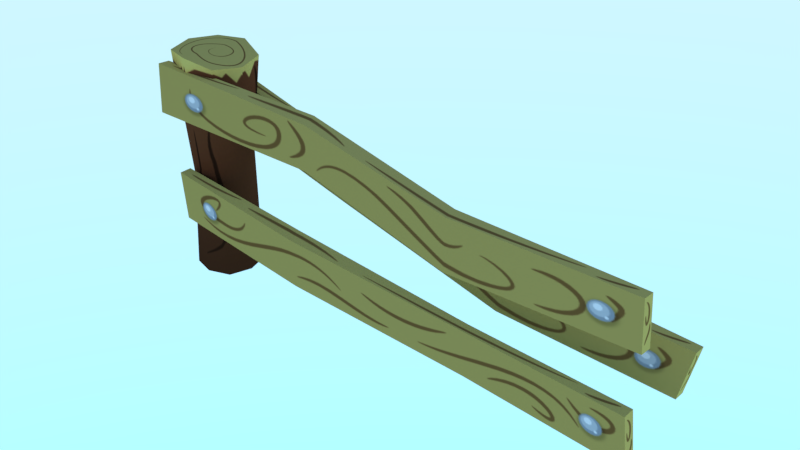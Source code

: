# Source: mdl_fence_loop.blend  (saved by Blender 4.5.88; exported with 4.5.12 LTS)
import bpy
from mathutils import Matrix  # noqa: F401  (used for matrix-valued properties, if any)

bpy.ops.wm.read_factory_settings(use_empty=True)
scene = bpy.context.scene
scene.name = 'Scene'

# ---- images (referenced by path relative to the original .blend; pixels are not part of the script)
import os
ASSET_DIR = os.environ.get("B2B_ASSET_DIR", "")  # directory of the original .blend (textures are referenced by path, not embedded)
HERE = os.path.dirname(os.path.abspath(__file__))  # packed textures are extracted next to this script under _unpacked/

def load_image(name, relpath, width, height, colorspace="sRGB"):
    """Load a texture the original file referenced (path relative to the .blend, or extracted next to this script)."""
    p = next((c for c in (os.path.join(HERE, relpath), os.path.join(ASSET_DIR, relpath)) if relpath and os.path.exists(c)), "")
    if p:
        img = bpy.data.images.load(p, check_existing=True)
        img.name = name
    else:  # same state as the original file: an image datablock whose file is absent (Cycles renders it pink)
        img = bpy.data.images.new(name, width, height)
        img.source = "FILE"
        img.filepath = "//" + (relpath or name)
    img.colorspace_settings.name = colorspace
    return img
img_fence_tex_png = load_image('fence_tex.png', '_unpacked/fence_tex.71201190.png', 512, 512, 'sRGB')

# ---- materials (node trees are filled in below, after node groups)
mat_mat_fence = bpy.data.materials.new('mat_fence')
mat_mat_fence.use_transparent_shadow = False

# ---- material node trees
mat_mat_fence.use_nodes = True; mat_mat_fence.node_tree.nodes.clear()
_N = mat_mat_fence.node_tree.nodes; _L = mat_mat_fence.node_tree.links
n0 = _N.new('ShaderNodeBsdfPrincipled'); n0.name = 'Principled BSDF'; n0.location = (10, 300)
n0.distribution = 'GGX'
n0.subsurface_method = 'RANDOM_WALK_SKIN'
n0.inputs[3].default_value = 1.45
n0.inputs[13].default_value = 0.0
n0.inputs[27].default_value = (0.0, 0.0, 0.0, 1.0)
n0.inputs[28].default_value = 1.0
n1 = _N.new('ShaderNodeOutputMaterial'); n1.name = 'Material Output'; n1.location = (300, 300)
n2 = _N.new('ShaderNodeTexImage'); n2.name = 'Image Texture'; n2.location = (-280, 280)
n2.image = img_fence_tex_png
_L.new(n0.outputs[0], n1.inputs[0])
_L.new(n2.outputs[0], n0.inputs[0])
n1.is_active_output = True

# ---- world
world_world = bpy.data.worlds.new('World'); scene.world = world_world
world_world.use_nodes = True; world_world.node_tree.nodes.clear()
_N = world_world.node_tree.nodes; _L = world_world.node_tree.links
n0 = _N.new('ShaderNodeBackground'); n0.name = 'Background'; n0.location = (-200, 100)
n0.inputs[1].default_value = 5.0
n1 = _N.new('ShaderNodeOutputWorld'); n1.name = 'World Output'; n1.location = (200, 100)
n2 = _N.new('ShaderNodeTexSky'); n2.name = 'Sky Texture'; n2.location = (-400, 75)
n2.sky_type = 'HOSEK_WILKIE'
_L.new(n0.outputs[0], n1.inputs[0])
_L.new(n2.outputs[0], n0.inputs[0])
n1.is_active_output = True

# ---- meshes
me_ver_fence_loop = bpy.data.meshes.new('ver_fence_loop')
me_ver_fence_loop.from_pydata([(-0.08756, -0.3673, 0.5387), (4.264, -0.3673, 0.05063), (-0.08779, -0.2586, 0.5411), (4.264, -0.2586, 0.05303), (-0.1272, -0.3767, 0.9614), (4.224, -0.3767, 0.4733), (-0.1274, -0.2679, 0.9638), (4.224, -0.2679, 0.4757), (-0.281, -0.3881, 1.476), (4.289, -0.3735, 0.9844), (-0.2814, -0.2794, 1.47), (4.289, -0.2649, 0.9787), (-0.2893, -0.366, 1.899), (4.281, -0.4029, 1.408), (-0.2897, -0.2574, 1.894), (4.28, -0.2943, 1.402), (1.277, -0.436, 0.3881), (2.85, -0.3037, 0.1494), (2.855, -0.1936, 0.1293), (1.274, -0.3279, 0.419), (1.239, -0.4451, 0.7965), (2.813, -0.3124, 0.5434), (2.819, -0.2022, 0.5356), (1.235, -0.3373, 0.8417), (1.295, -0.2972, 1.355), (2.746, -0.4192, 1.039), (2.746, -0.3106, 1.033), (1.294, -0.1886, 1.349), (1.287, -0.2777, 1.73), (2.738, -0.3972, 1.462), (2.737, -0.2872, 1.483), (1.286, -0.1666, 1.773), (0.2052, 0.2052, 0.0), (0.2052, -0.2052, 0.0), (-0.2052, -0.2052, 0.0), (-0.2052, 0.2052, 0.0), (0.2496, 0.2598, 1.928), (0.2496, -0.2598, 1.928), (-0.2496, -0.2598, 2.0), (-0.2496, 0.2598, 2.0), (0.0, 0.2692, 0.0), (0.0, -0.2692, 0.0), (1.192e-07, 0.3408, 2.0), (-2.384e-07, -0.3408, 2.0), (0.2692, -2.702e-08, 0.0), (-0.2692, 5.117e-08, 0.0), (0.3274, -2.225e-07, 1.905), (-0.3274, 5.117e-08, 2.015), (0.0, -1.052e-07, 2.0), (0.1891, 0.1989, 1.1), (0.1891, -0.1989, 1.1), (-0.1545, -0.1989, 0.8998), (-0.1545, 0.1989, 0.8998), (0.01732, 0.2608, 1.0), (0.01732, -0.2608, 1.0), (-0.208, 3.865e-08, 0.8686), (0.2427, -1.118e-07, 1.131), (-0.3778, 0.2172, 1.351), (4.294, 0.2317, 0.3069), (-0.3796, 0.3258, 1.346), (4.292, 0.3403, 0.3015), (-0.284, 0.2392, 1.764), (4.387, 0.2537, 0.7199), (-0.2858, 0.3479, 1.759), (4.386, 0.3624, 0.7145), (1.109, 0.308, 0.8237), (2.792, 0.186, 0.4553), (2.79, 0.2946, 0.4499), (1.107, 0.4167, 0.8183), (1.192, 0.3275, 1.19), (2.885, 0.208, 0.8683), (2.89, 0.3181, 0.8893), (1.201, 0.4387, 1.231)], [], [(17, 18, 3, 1), (21, 5, 7, 22), (1, 3, 7, 5), (2, 0, 4, 6), (19, 2, 6, 23), (17, 1, 5, 21), (25, 26, 11, 9), (29, 13, 15, 30), (9, 11, 15, 13), (10, 8, 12, 14), (27, 10, 14, 31), (25, 9, 13, 29), (0, 16, 20, 4), (16, 17, 21, 20), (3, 18, 22, 7), (18, 19, 23, 22), (4, 20, 23, 6), (20, 21, 22, 23), (0, 2, 19, 16), (16, 19, 18, 17), (8, 24, 28, 12), (24, 25, 29, 28), (11, 26, 30, 15), (26, 27, 31, 30), (12, 28, 31, 14), (28, 29, 30, 31), (8, 10, 27, 24), (24, 27, 26, 25), (40, 32, 33, 41), (48, 47, 38, 43), (56, 46, 37, 50), (54, 43, 38, 51), (55, 47, 39, 52), (53, 40, 35, 52), (49, 32, 40, 53), (50, 37, 43, 54), (46, 48, 43, 37), (35, 40, 41, 34), (45, 35, 34), (36, 42, 48, 46), (51, 38, 47, 55), (49, 36, 46, 56), (42, 39, 47, 48), (44, 33, 32), (32, 49, 56, 44), (34, 51, 55, 45), (33, 50, 54, 41), (36, 49, 53, 42), (42, 53, 52, 39), (45, 55, 52, 35), (41, 54, 51, 34), (44, 56, 50, 33), (66, 67, 60, 58), (70, 62, 64, 71), (58, 60, 64, 62), (59, 57, 61, 63), (68, 59, 63, 72), (66, 58, 62, 70), (57, 65, 69, 61), (65, 66, 70, 69), (60, 67, 71, 64), (67, 68, 72, 71), (61, 69, 72, 63), (69, 70, 71, 72), (57, 59, 68, 65), (65, 68, 67, 66)])
me_ver_fence_loop.polygons.foreach_set('use_smooth', [True] * 66)
_k = set([(0, 2), (0, 4), (0, 16), (1, 3), (1, 5), (1, 17), (2, 6), (2, 19), (3, 7), (3, 18), (4, 6), (4, 20), (5, 7), (5, 21), (6, 23), (7, 22), (8, 10), (8, 12), (8, 24), (9, 11), (9, 13), (9, 25), (10, 14), (10, 27), (11, 15), (11, 26), (12, 14), (12, 28), (13, 15), (13, 29), (14, 31), (15, 30), (16, 17), (18, 19), (20, 21), (22, 23), (24, 25), (26, 27), (28, 29), (30, 31), (32, 40), (32, 44), (33, 41), (33, 44), (34, 41), (34, 45), (35, 40), (35, 45), (36, 42), (36, 46), (37, 43), (37, 46), (38, 43), (38, 47), (39, 42), (39, 47), (57, 59), (57, 61), (57, 65), (58, 60), (58, 62), (58, 66), (59, 63), (59, 68), (60, 64), (60, 67), (61, 63), (61, 69), (62, 64), (62, 70), (63, 72), (64, 71), (65, 66), (67, 68), (69, 70), (71, 72)])
me_ver_fence_loop.attributes.new('sharp_edge', 'BOOLEAN', 'EDGE').data.foreach_set('value', [ (min(e.vertices), max(e.vertices)) in _k for e in me_ver_fence_loop.edges])
_uv = me_ver_fence_loop.uv_layers.new(name='UVMap')
_uv.uv.foreach_set('vector', [0.676, 0.9908, 0.676, 0.9475, 0.9924, 0.9475, 0.9924, 0.9908, 0.676, 0.9475, 0.9924, 0.9475, 0.9924, 0.9908, 0.676, 0.9908, 0.01268, 0.06642, 0.06064, 0.06642, 0.06064, 0.2534, 0.01268, 0.2534, 0.01268, 0.06642, 0.06064, 0.06642, 0.06064, 0.2534, 0.01268, 0.2534, 0.3334, 0.6642, 0.01098, 0.6642, 0.01098, 0.5447, 0.3334, 0.5447, 0.6769, 0.6802, 0.9898, 0.6802, 0.9898, 0.7997, 0.6769, 0.7997, 0.676, 0.9908, 0.676, 0.9475, 0.9924, 0.9475, 0.9924, 0.9908, 0.676, 0.9475, 0.9924, 0.9475, 0.9924, 0.9908, 0.676, 0.9908, 0.01268, 0.06642, 0.06064, 0.06642, 0.06064, 0.2534, 0.01268, 0.2534, 0.01268, 0.06642, 0.06064, 0.06642, 0.06064, 0.2534, 0.01268, 0.2534, 0.3334, 0.7997, 0.01098, 0.7997, 0.01098, 0.6802, 0.3334, 0.6802, 0.6769, 0.8148, 0.9898, 0.8148, 0.9898, 0.9344, 0.6769, 0.9344, 0.01098, 0.6802, 0.3334, 0.6802, 0.3334, 0.7997, 0.01098, 0.7997, 0.3334, 0.6802, 0.6769, 0.6802, 0.6769, 0.7997, 0.3334, 0.7997, 0.9898, 0.6642, 0.6769, 0.6642, 0.6769, 0.5447, 0.9898, 0.5447, 0.6769, 0.6642, 0.3334, 0.6642, 0.3334, 0.5447, 0.6769, 0.5447, 0.009034, 0.9475, 0.3362, 0.9475, 0.3362, 0.9908, 0.009034, 0.9908, 0.3362, 0.9475, 0.676, 0.9475, 0.676, 0.9908, 0.3362, 0.9908, 0.009034, 0.9908, 0.009034, 0.9475, 0.3362, 0.9475, 0.3362, 0.9908, 0.3362, 0.9908, 0.3362, 0.9475, 0.676, 0.9475, 0.676, 0.9908, 0.01098, 0.8148, 0.3334, 0.8148, 0.3334, 0.9344, 0.01098, 0.9344, 0.3334, 0.8148, 0.6769, 0.8148, 0.6769, 0.9344, 0.3334, 0.9344, 0.9898, 0.7997, 0.6769, 0.7997, 0.6769, 0.6802, 0.9898, 0.6802, 0.6769, 0.7997, 0.3334, 0.7997, 0.3334, 0.6802, 0.6769, 0.6802, 0.009034, 0.9475, 0.3362, 0.9475, 0.3362, 0.9908, 0.009034, 0.9908, 0.3362, 0.9475, 0.676, 0.9475, 0.676, 0.9908, 0.3362, 0.9908, 0.009034, 0.9908, 0.009034, 0.9475, 0.3362, 0.9475, 0.3362, 0.9908, 0.3362, 0.9908, 0.3362, 0.9475, 0.676, 0.9475, 0.676, 0.9908, 0.8202, 0.01553, 0.982, 0.1274, 0.8717, 0.4827, 0.6749, 0.4819, 0.7461, 0.2534, 0.6749, 0.4819, 0.5106, 0.3706, 0.5085, 0.1776, 0.4655, 0.2638, 0.5132, 0.4913, 0.4524, 0.4913, 0.4167, 0.2638, 0.3721, 0.2638, 0.3939, 0.4913, 0.334, 0.4913, 0.3266, 0.2638, 0.2745, 0.2638, 0.2729, 0.4913, 0.2118, 0.4913, 0.2223, 0.2638, 0.1765, 0.2638, 0.1778, 0.02719, 0.2267, 0.02704, 0.2223, 0.2638, 0.1317, 0.2638, 0.1286, 0.02672, 0.1778, 0.02719, 0.1765, 0.2638, 0.4167, 0.2638, 0.4524, 0.4913, 0.3939, 0.4913, 0.3721, 0.2638, 0.8202, 0.01553, 0.7461, 0.2534, 0.5085, 0.1776, 0.6214, 0.01553, 0.6214, 0.01553, 0.8202, 0.01553, 0.6749, 0.4819, 0.5106, 0.3706, 0.5085, 0.1776, 0.6214, 0.01553, 0.5106, 0.3706, 0.982, 0.1274, 0.982, 0.3243, 0.7461, 0.2534, 0.8202, 0.01553, 0.3266, 0.2638, 0.334, 0.4913, 0.2729, 0.4913, 0.2745, 0.2638, 0.1317, 0.2638, 0.09385, 0.4913, 0.03316, 0.4913, 0.08279, 0.2638, 0.982, 0.3243, 0.8717, 0.4827, 0.6749, 0.4819, 0.7461, 0.2534, 0.982, 0.3243, 0.8717, 0.4827, 0.982, 0.1274, 0.1286, 0.02672, 0.1317, 0.2638, 0.08279, 0.2638, 0.07906, 0.02709, 0.3246, 0.02759, 0.3266, 0.2638, 0.2745, 0.2638, 0.2757, 0.02714, 0.4227, 0.02837, 0.4167, 0.2638, 0.3721, 0.2638, 0.3735, 0.02829, 0.09385, 0.4913, 0.1317, 0.2638, 0.1765, 0.2638, 0.152, 0.4913, 0.152, 0.4913, 0.1765, 0.2638, 0.2223, 0.2638, 0.2118, 0.4913, 0.2757, 0.02714, 0.2745, 0.2638, 0.2223, 0.2638, 0.2267, 0.02704, 0.3735, 0.02829, 0.3721, 0.2638, 0.3266, 0.2638, 0.3246, 0.02759, 0.4723, 0.02931, 0.4655, 0.2638, 0.4167, 0.2638, 0.4227, 0.02837, 0.676, 0.9908, 0.676, 0.9475, 0.9924, 0.9475, 0.9924, 0.9908, 0.676, 0.9475, 0.9924, 0.9475, 0.9924, 0.9908, 0.676, 0.9908, 0.01268, 0.06642, 0.06064, 0.06642, 0.06064, 0.2534, 0.01268, 0.2534, 0.01268, 0.06642, 0.06064, 0.06642, 0.06064, 0.2534, 0.01268, 0.2534, 0.3334, 0.5447, 0.01098, 0.5447, 0.01098, 0.6642, 0.3334, 0.6642, 0.6769, 0.8148, 0.9898, 0.8148, 0.9898, 0.9344, 0.6769, 0.9344, 0.01098, 0.8148, 0.3334, 0.8148, 0.3334, 0.9344, 0.01098, 0.9344, 0.3334, 0.8148, 0.6769, 0.8148, 0.6769, 0.9344, 0.3334, 0.9344, 0.9898, 0.5447, 0.6769, 0.5447, 0.6769, 0.6642, 0.9898, 0.6642, 0.6769, 0.5447, 0.3334, 0.5447, 0.3334, 0.6642, 0.6769, 0.6642, 0.009034, 0.9475, 0.3362, 0.9475, 0.3362, 0.9908, 0.009034, 0.9908, 0.3362, 0.9475, 0.676, 0.9475, 0.676, 0.9908, 0.3362, 0.9908, 0.009034, 0.9908, 0.009034, 0.9475, 0.3362, 0.9475, 0.3362, 0.9908, 0.3362, 0.9908, 0.3362, 0.9475, 0.676, 0.9475, 0.676, 0.9908])
_ca = me_ver_fence_loop.color_attributes.new('Col', 'BYTE_COLOR', 'CORNER')
_ca.data.foreach_set('color', [1.0, 1.0, 1.0, 1.0, 1.0, 1.0, 1.0, 1.0, 1.0, 1.0, 1.0, 1.0, 1.0, 1.0, 1.0, 1.0, 1.0, 1.0, 1.0, 1.0, 1.0, 1.0, 1.0, 1.0, 1.0, 1.0, 1.0, 1.0, 1.0, 1.0, 1.0, 1.0, 1.0, 1.0, 1.0, 1.0, 1.0, 1.0, 1.0, 1.0, 1.0, 1.0, 1.0, 1.0, 1.0, 1.0, 1.0, 1.0, 1.0, 1.0, 1.0, 1.0, 1.0, 1.0, 1.0, 1.0, 1.0, 1.0, 1.0, 1.0, 1.0, 1.0, 1.0, 1.0, 1.0, 1.0, 1.0, 1.0, 1.0, 1.0, 1.0, 1.0, 1.0, 1.0, 1.0, 1.0, 1.0, 1.0, 1.0, 1.0, 1.0, 1.0, 1.0, 1.0, 1.0, 1.0, 1.0, 1.0, 1.0, 1.0, 1.0, 1.0, 1.0, 1.0, 1.0, 1.0, 1.0, 1.0, 1.0, 1.0, 1.0, 1.0, 1.0, 1.0, 1.0, 1.0, 1.0, 1.0, 1.0, 1.0, 1.0, 1.0, 1.0, 1.0, 1.0, 1.0, 1.0, 1.0, 1.0, 1.0, 1.0, 1.0, 1.0, 1.0, 1.0, 1.0, 1.0, 1.0, 1.0, 1.0, 1.0, 1.0, 1.0, 1.0, 1.0, 1.0, 1.0, 1.0, 1.0, 1.0, 1.0, 1.0, 1.0, 1.0, 1.0, 1.0, 1.0, 1.0, 1.0, 1.0, 1.0, 1.0, 1.0, 1.0, 1.0, 1.0, 1.0, 1.0, 1.0, 1.0, 1.0, 1.0, 1.0, 1.0, 1.0, 1.0, 1.0, 1.0, 1.0, 1.0, 1.0, 1.0, 1.0, 1.0, 1.0, 1.0, 1.0, 1.0, 1.0, 1.0, 1.0, 1.0, 1.0, 1.0, 1.0, 1.0, 1.0, 1.0, 1.0, 1.0, 1.0, 1.0, 1.0, 1.0, 1.0, 1.0, 1.0, 1.0, 1.0, 1.0, 1.0, 1.0, 1.0, 1.0, 1.0, 1.0, 1.0, 1.0, 1.0, 1.0, 1.0, 1.0, 1.0, 1.0, 1.0, 1.0, 1.0, 1.0, 1.0, 1.0, 1.0, 1.0, 1.0, 1.0, 1.0, 1.0, 1.0, 1.0, 1.0, 1.0, 1.0, 1.0, 1.0, 1.0, 1.0, 1.0, 1.0, 1.0, 1.0, 1.0, 1.0, 1.0, 1.0, 1.0, 1.0, 1.0, 1.0, 1.0, 1.0, 1.0, 1.0, 1.0, 1.0, 1.0, 1.0, 1.0, 1.0, 1.0, 1.0, 1.0, 1.0, 1.0, 1.0, 1.0, 1.0, 1.0, 1.0, 1.0, 1.0, 1.0, 1.0, 1.0, 1.0, 1.0, 1.0, 1.0, 1.0, 1.0, 1.0, 1.0, 1.0, 1.0, 1.0, 1.0, 1.0, 1.0, 1.0, 1.0, 1.0, 1.0, 1.0, 1.0, 1.0, 1.0, 1.0, 1.0, 1.0, 1.0, 1.0, 1.0, 1.0, 1.0, 1.0, 1.0, 1.0, 1.0, 1.0, 1.0, 1.0, 1.0, 1.0, 1.0, 1.0, 1.0, 1.0, 1.0, 1.0, 1.0, 1.0, 1.0, 1.0, 1.0, 1.0, 1.0, 1.0, 1.0, 1.0, 1.0, 1.0, 1.0, 1.0, 1.0, 1.0, 1.0, 1.0, 1.0, 1.0, 1.0, 1.0, 1.0, 1.0, 1.0, 1.0, 1.0, 1.0, 1.0, 1.0, 1.0, 1.0, 1.0, 1.0, 1.0, 1.0, 1.0, 1.0, 1.0, 1.0, 1.0, 1.0, 1.0, 1.0, 1.0, 1.0, 1.0, 1.0, 1.0, 1.0, 1.0, 1.0, 1.0, 1.0, 1.0, 1.0, 1.0, 1.0, 1.0, 1.0, 1.0, 1.0, 1.0, 1.0, 1.0, 1.0, 1.0, 1.0, 1.0, 1.0, 1.0, 1.0, 1.0, 1.0, 1.0, 1.0, 1.0, 1.0, 1.0, 1.0, 1.0, 1.0, 1.0, 1.0, 1.0, 1.0, 1.0, 1.0, 1.0, 1.0, 1.0, 1.0, 1.0, 1.0, 1.0, 1.0, 1.0, 1.0, 1.0, 1.0, 1.0, 1.0, 1.0, 1.0, 1.0, 1.0, 1.0, 1.0, 1.0, 1.0, 1.0, 1.0, 1.0, 1.0, 1.0, 1.0, 1.0, 1.0, 1.0, 1.0, 1.0, 1.0, 1.0, 1.0, 1.0, 1.0, 1.0, 1.0, 1.0, 1.0, 1.0, 1.0, 1.0, 1.0, 1.0, 1.0, 1.0, 1.0, 1.0, 1.0, 1.0, 1.0, 1.0, 1.0, 1.0, 1.0, 1.0, 1.0, 1.0, 1.0, 1.0, 1.0, 1.0, 1.0, 1.0, 1.0, 1.0, 1.0, 1.0, 1.0, 1.0, 1.0, 1.0, 1.0, 1.0, 1.0, 1.0, 1.0, 1.0, 1.0, 1.0, 1.0, 1.0, 1.0, 1.0, 1.0, 1.0, 1.0, 1.0, 1.0, 1.0, 1.0, 1.0, 1.0, 1.0, 1.0, 1.0, 1.0, 1.0, 1.0, 1.0, 1.0, 1.0, 1.0, 1.0, 1.0, 1.0, 1.0, 1.0, 1.0, 1.0, 1.0, 1.0, 1.0, 1.0, 1.0, 1.0, 1.0, 1.0, 1.0, 1.0, 1.0, 1.0, 1.0, 1.0, 1.0, 1.0, 1.0, 1.0, 1.0, 1.0, 1.0, 1.0, 1.0, 1.0, 1.0, 1.0, 1.0, 1.0, 1.0, 1.0, 1.0, 1.0, 1.0, 1.0, 1.0, 1.0, 1.0, 1.0, 1.0, 1.0, 1.0, 1.0, 1.0, 1.0, 1.0, 1.0, 1.0, 1.0, 1.0, 1.0, 1.0, 1.0, 1.0, 1.0, 1.0, 1.0, 1.0, 1.0, 1.0, 1.0, 1.0, 1.0, 1.0, 1.0, 1.0, 1.0, 1.0, 1.0, 1.0, 1.0, 1.0, 1.0, 1.0, 1.0, 1.0, 1.0, 1.0, 1.0, 1.0, 1.0, 1.0, 1.0, 1.0, 1.0, 1.0, 1.0, 1.0, 1.0, 1.0, 1.0, 1.0, 1.0, 1.0, 1.0, 1.0, 1.0, 1.0, 1.0, 1.0, 1.0, 1.0, 1.0, 1.0, 1.0, 1.0, 1.0, 1.0, 1.0, 1.0, 1.0, 1.0, 1.0, 1.0, 1.0, 1.0, 1.0, 1.0, 1.0, 1.0, 1.0, 1.0, 1.0, 1.0, 1.0, 1.0, 1.0, 1.0, 1.0, 1.0, 1.0, 1.0, 1.0, 1.0, 1.0, 1.0, 1.0, 1.0, 1.0, 1.0, 1.0, 1.0, 1.0, 1.0, 1.0, 1.0, 1.0, 1.0, 1.0, 1.0, 1.0, 1.0, 1.0, 1.0, 1.0, 1.0, 1.0, 1.0, 1.0, 1.0, 1.0, 1.0, 1.0, 1.0, 1.0, 1.0, 1.0, 1.0, 1.0, 1.0, 1.0, 1.0, 1.0, 1.0, 1.0, 1.0, 1.0, 1.0, 1.0, 1.0, 1.0, 1.0, 1.0, 1.0, 1.0, 1.0, 1.0, 1.0, 1.0, 1.0, 1.0, 1.0, 1.0, 1.0, 1.0, 1.0, 1.0, 1.0, 1.0, 1.0, 1.0, 1.0, 1.0, 1.0, 1.0, 1.0, 1.0, 1.0, 1.0, 1.0, 1.0, 1.0, 1.0, 1.0, 1.0, 1.0, 1.0, 1.0, 1.0, 1.0, 1.0, 1.0, 1.0, 1.0, 1.0, 1.0, 1.0, 1.0, 1.0, 1.0, 1.0, 1.0, 1.0, 1.0, 1.0, 1.0, 1.0, 1.0, 1.0, 1.0, 1.0, 1.0, 1.0, 1.0, 1.0, 1.0, 1.0, 1.0, 1.0, 1.0, 1.0, 1.0, 1.0, 1.0, 1.0, 1.0, 1.0, 1.0, 1.0, 1.0, 1.0, 1.0, 1.0, 1.0, 1.0, 1.0, 1.0, 1.0, 1.0, 1.0, 1.0, 1.0, 1.0, 1.0, 1.0, 1.0, 1.0, 1.0, 1.0, 1.0, 1.0, 1.0, 1.0, 1.0, 1.0, 1.0, 1.0, 1.0, 1.0, 1.0, 1.0, 1.0, 1.0, 1.0, 1.0, 1.0, 1.0, 1.0, 1.0, 1.0, 1.0, 1.0, 1.0, 1.0, 1.0, 1.0, 1.0, 1.0, 1.0, 1.0, 1.0, 1.0, 1.0, 1.0, 1.0, 1.0, 1.0, 1.0, 1.0, 1.0, 1.0, 1.0, 1.0, 1.0, 1.0, 1.0, 1.0, 1.0, 1.0, 1.0, 1.0, 1.0, 1.0, 1.0, 1.0, 1.0, 1.0, 1.0, 1.0, 1.0, 1.0, 1.0, 1.0, 1.0, 1.0, 1.0, 1.0, 1.0, 1.0, 1.0, 1.0, 1.0, 1.0, 1.0, 1.0, 1.0, 1.0, 1.0, 1.0, 1.0, 1.0, 1.0, 1.0, 1.0, 1.0, 1.0, 1.0, 1.0, 1.0, 1.0, 1.0, 1.0, 1.0, 1.0, 1.0, 1.0, 1.0, 1.0, 1.0, 1.0, 1.0, 1.0, 1.0, 1.0, 1.0, 1.0, 1.0, 1.0, 1.0, 1.0, 1.0, 1.0, 1.0, 1.0, 1.0, 1.0, 1.0, 1.0, 1.0, 1.0, 1.0, 1.0, 1.0, 1.0, 1.0, 1.0, 1.0, 1.0, 1.0, 1.0, 1.0, 1.0, 1.0, 1.0, 1.0, 1.0, 1.0, 1.0, 1.0, 1.0, 1.0, 1.0, 1.0, 1.0, 1.0, 1.0, 1.0, 1.0, 1.0, 1.0, 1.0, 1.0, 1.0, 1.0, 1.0, 1.0, 1.0, 1.0, 1.0, 1.0, 1.0, 1.0, 1.0, 1.0, 1.0, 1.0, 1.0, 1.0, 1.0, 1.0, 1.0, 1.0, 1.0, 1.0, 1.0, 1.0, 1.0, 1.0, 1.0, 1.0, 1.0, 1.0, 1.0, 1.0, 1.0, 1.0, 1.0, 1.0, 1.0, 1.0, 1.0, 1.0, 1.0, 1.0, 1.0, 1.0, 1.0, 1.0, 1.0, 1.0, 1.0, 1.0, 1.0, 1.0, 1.0, 1.0, 1.0, 1.0, 1.0, 1.0, 1.0, 1.0, 1.0, 1.0, 1.0, 1.0, 1.0, 1.0, 1.0, 1.0, 1.0, 1.0, 1.0, 1.0, 1.0, 1.0, 1.0, 1.0, 1.0, 1.0, 1.0, 1.0, 1.0, 1.0, 1.0, 1.0, 1.0, 1.0, 1.0, 1.0, 1.0, 1.0, 1.0, 1.0, 1.0, 1.0, 1.0, 1.0, 1.0, 1.0, 1.0])
me_ver_fence_loop.materials.append(mat_mat_fence)
me_ver_fence_loop.use_remesh_preserve_volume = False
me_ver_fence_loop.use_remesh_preserve_attributes = False
me_ver_fence_loop.use_mirror_vertex_groups = False
me_ver_fence_loop.update()
me_ver_fence_loop.normals_split_custom_set([tuple(v) for v in zip(*[iter([-0.1205, -0.01011, -0.9927, -0.1146, -0.01751, -0.9933, -0.06528, -0.0785, -0.9948, -0.06528, -0.0785, -0.9948, 0.1207, -0.07751, 0.9897, 0.04716, 0.02339, 0.9986, 0.04716, 0.02339, 0.9986, 0.1134, -0.06742, 0.9913, 0.9956, -1.028e-06, 0.09331, 0.9956, -1.028e-06, 0.09331, 0.9956, -1.028e-06, 0.09331, 0.9956, -1.028e-06, 0.09331, -0.9956, 9.211e-07, -0.09331, -0.9956, 9.211e-07, -0.09331, -0.9956, 9.211e-07, -0.09331, -0.9956, 9.211e-07, -0.09331, -0.0241, 0.9995, 0.0197, 0.05325, 0.9982, 0.0271, 0.05325, 0.9982, 0.0271, -0.004085, 0.9998, 0.02163, 0.008927, -0.9997, -0.02131, -0.04677, -0.9986, -0.02651, -0.04677, -0.9986, -0.02651, 0.02532, -0.9995, -0.01977, -0.1243, -0.05207, -0.9909, -0.127, -0.05206, -0.9905, -0.03362, -0.0521, -0.9981, -0.03362, -0.0521, -0.9981, 0.09952, -0.1686, 0.9806, 0.04352, -0.07115, 0.9965, 0.04352, -0.07115, 0.9965, 0.1049, -0.178, 0.9784, 0.9998, 0.004807, 0.01987, 0.9998, 0.004807, 0.01987, 0.9998, 0.004807, 0.01987, 0.9998, 0.004807, 0.01987, -0.9998, -0.004772, -0.01929, -0.9998, -0.004772, -0.01929, -0.9998, -0.004772, -0.01929, -0.9998, -0.004772, -0.01929, 0.01239, 0.9986, -0.05171, -0.06153, 0.9967, -0.05306, -0.06153, 0.9967, -0.05306, -0.00135, 0.9986, -0.05198, -0.02589, -0.9995, 0.01812, 0.01266, -0.9999, -0.008433, 0.01266, -0.9999, -0.008433, -0.03347, -0.9992, 0.02334, -0.05325, -0.9982, -0.0271, 0.02374, -0.9995, -0.01992, 0.004087, -0.9998, -0.02177, -0.05325, -0.9982, -0.0271, 0.02374, -0.9995, -0.01992, 0.008927, -0.9997, -0.02131, 0.02532, -0.9995, -0.01977, 0.004087, -0.9998, -0.02177, 0.04768, 0.9985, 0.026, -0.008367, 0.9997, 0.02089, -0.02543, 0.9995, 0.01932, 0.04768, 0.9985, 0.026, -0.008367, 0.9997, 0.02089, -0.0241, 0.9995, 0.0197, -0.004085, 0.9998, 0.02163, -0.02543, 0.9995, 0.01932, 0.09161, -0.212, 0.973, 0.1411, -0.189, 0.9718, 0.1367, -0.1912, 0.972, 0.09161, -0.212, 0.973, 0.1411, -0.189, 0.9718, 0.1207, -0.07751, 0.9897, 0.1134, -0.06742, 0.9913, 0.1367, -0.1912, 0.972, -0.09083, 0.15, -0.9845, -0.09083, 0.15, -0.9845, -0.1292, 0.1023, -0.9863, -0.1315, 0.0994, -0.9863, -0.1315, 0.0994, -0.9863, -0.1292, 0.1023, -0.9863, -0.1146, -0.01751, -0.9933, -0.1205, -0.01011, -0.9927, 0.06153, -0.9967, 0.05306, -0.01239, -0.9986, 0.05171, 0.001606, -0.9986, 0.05199, 0.06153, -0.9967, 0.05306, -0.01239, -0.9986, 0.05171, -0.02589, -0.9995, 0.01812, -0.03347, -0.9992, 0.02334, 0.001606, -0.9986, 0.05199, -0.01222, 0.9999, 0.006567, 0.02613, 0.9995, -0.01914, 0.03408, 0.9991, -0.02448, -0.01222, 0.9999, 0.006567, 0.02613, 0.9995, -0.01914, 0.01239, 0.9986, -0.05171, -0.00135, 0.9986, -0.05198, 0.03408, 0.9991, -0.02448, 0.09984, -0.1647, 0.9813, 0.1313, -0.2218, 0.9662, 0.1285, -0.2167, 0.9677, 0.09984, -0.1647, 0.9813, 0.1313, -0.2218, 0.9662, 0.09952, -0.1686, 0.9806, 0.1049, -0.178, 0.9784, 0.1285, -0.2167, 0.9677, -0.07357, -0.05214, -0.9959, -0.07357, -0.05214, -0.9959, -0.1451, -0.052, -0.988, -0.1459, -0.052, -0.9879, -0.1459, -0.052, -0.9879, -0.1451, -0.052, -0.988, -0.127, -0.05206, -0.9905, -0.1243, -0.05207, -0.9909, 0.0, 0.0, -1.0, 0.0, 0.0, -1.0, 0.0, 0.0, -1.0, 0.0, 0.0, -1.0, 0.1513, -1.615e-08, 0.9885, 0.02217, 7.289e-10, 0.9998, 0.02217, -0.02224, 0.9995, 0.1519, -0.01116, 0.9883, 0.9989, -2.593e-07, -0.04683, 0.9949, -3.915e-07, -0.101, 0.6824, -0.7242, -0.09882, 0.7228, -0.6893, -0.04823, 0.008535, -0.9993, -0.037, -0.02356, -0.9962, -0.08436, -0.7233, -0.6831, -0.1015, -0.7154, -0.6983, -0.02407, -0.9999, 4.881e-08, -0.0117, -0.9947, 5.219e-08, -0.1028, -0.7232, 0.6831, -0.1015, -0.7154, 0.6983, -0.02407, 0.008536, 0.9993, -0.037, -0.006697, 0.9999, 0.01341, -0.7302, 0.6817, 0.04595, -0.7154, 0.6983, -0.02407, 0.7228, 0.6893, -0.04823, 0.721, 0.6928, 0.01448, -0.006697, 0.9999, 0.01341, 0.008536, 0.9993, -0.037, 0.7228, -0.6893, -0.04823, 0.6824, -0.7242, -0.09882, -0.02356, -0.9962, -0.08436, 0.008535, -0.9993, -0.037, 0.2778, -2.629e-08, 0.9606, 0.1513, -1.615e-08, 0.9885, 0.1519, -0.01116, 0.9883, 0.2778, -5.258e-08, 0.9606, 0.0, 0.0, -1.0, 0.0, 0.0, -1.0, 0.0, 0.0, -1.0, 0.0, 0.0, -1.0, 0.0, 0.0, -1.0, 0.0, 0.0, -1.0, 0.0, 0.0, -1.0, 0.2778, 0.0, 0.9606, 0.1519, 0.01116, 0.9883, 0.1513, -1.615e-08, 0.9885, 0.2778, -2.629e-08, 0.9606, -0.7154, -0.6983, -0.02407, -0.7233, -0.6831, -0.1015, -0.9947, 5.219e-08, -0.1028, -0.9999, 4.881e-08, -0.0117, 0.7228, 0.6893, -0.04823, 0.6824, 0.7242, -0.09882, 0.9949, -3.915e-07, -0.101, 0.9989, -2.593e-07, -0.04683, 0.1519, 0.01116, 0.9883, 0.02216, 0.02224, 0.9995, 0.02217, 7.289e-10, 0.9998, 0.1513, -1.615e-08, 0.9885, 0.0, 0.0, -1.0, 0.0, 0.0, -1.0, 0.0, 0.0, -1.0, 0.721, 0.6928, 0.01448, 0.7228, 0.6893, -0.04823, 0.9989, -2.593e-07, -0.04683, 0.9998, -1.489e-07, 0.01994, -0.7302, -0.6817, 0.04595, -0.7154, -0.6983, -0.02407, -0.9999, 4.881e-08, -0.0117, -0.9979, 5.999e-08, 0.06418, 0.721, -0.6928, 0.01448, 0.7228, -0.6893, -0.04823, 0.008535, -0.9993, -0.037, -0.006698, -0.9999, 0.01341, 0.6824, 0.7242, -0.09882, 0.7228, 0.6893, -0.04823, 0.008536, 0.9993, -0.037, -0.02356, 0.9962, -0.08436, -0.02356, 0.9962, -0.08436, 0.008536, 0.9993, -0.037, -0.7154, 0.6983, -0.02407, -0.7232, 0.6831, -0.1015, -0.9979, 5.999e-08, 0.06418, -0.9999, 4.881e-08, -0.0117, -0.7154, 0.6983, -0.02407, -0.7302, 0.6817, 0.04595, -0.006698, -0.9999, 0.01341, 0.008535, -0.9993, -0.037, -0.7154, -0.6983, -0.02407, -0.7302, -0.6817, 0.04595, 0.9998, -1.489e-07, 0.01994, 0.9989, -2.593e-07, -0.04683, 0.7228, -0.6893, -0.04823, 0.721, -0.6928, 0.01448, -0.1561, -0.05144, -0.9864, -0.1583, -0.05146, -0.986, -0.09667, -0.05082, -0.994, -0.09667, -0.05082, -0.994, 0.1381, -0.1754, 0.9748, 0.109, -0.07175, 0.9914, 0.109, -0.07175, 0.9914, 0.1385, -0.1769, 0.9744, 0.9751, 0.005297, -0.2216, 0.9751, 0.005297, -0.2216, 0.9751, 0.005297, -0.2216, 0.9751, 0.005297, -0.2216, -0.9751, -0.0053, 0.2216, -0.9751, -0.0053, 0.2216, -0.9751, -0.0053, 0.2216, -0.9751, -0.0053, 0.2216, -0.005631, 0.9986, -0.05199, -0.0738, 0.9966, -0.03641, -0.0738, 0.9966, -0.03641, -0.009954, 0.9986, -0.05101, -0.01345, -0.9983, 0.0563, 0.03486, -0.9984, 0.04534, 0.03486, -0.9984, 0.04534, -0.009195, -0.9984, 0.05534, 0.0738, -0.9966, 0.03641, 0.005631, -0.9986, 0.05198, 0.01029, -0.9986, 0.05093, 0.0738, -0.9966, 0.03641, 0.005631, -0.9986, 0.05198, -0.01345, -0.9983, 0.0563, -0.009195, -0.9984, 0.05534, 0.01029, -0.9986, 0.05093, -0.03486, 0.9984, -0.04534, 0.01345, 0.9983, -0.0563, 0.009625, 0.9984, -0.05544, -0.03486, 0.9984, -0.04534, 0.01345, 0.9983, -0.0563, -0.005631, 0.9986, -0.05199, -0.009954, 0.9986, -0.05101, 0.009625, 0.9984, -0.05544, 0.3527, -0.1641, 0.9212, 0.259, -0.2237, 0.9396, 0.2625, -0.2215, 0.9392, 0.3527, -0.1641, 0.9212, 0.259, -0.2237, 0.9396, 0.1381, -0.1754, 0.9748, 0.1385, -0.1769, 0.9744, 0.2625, -0.2215, 0.9392, -0.3312, -0.05217, -0.9421, -0.3312, -0.05217, -0.9421, -0.275, -0.05212, -0.96, -0.2744, -0.05212, -0.9602, -0.2744, -0.05212, -0.9602, -0.275, -0.05212, -0.96, -0.1583, -0.05146, -0.986, -0.1561, -0.05144, -0.9864])] * 3)])

# ---- objects
ob_mdl_fence_loop = bpy.data.objects.new('mdl_fence_loop', me_ver_fence_loop)

# ---- transforms, parenting, visibility, modifiers, constraints
ob_mdl_fence_loop.location = (0.0, 0.0, 0.0)
ob_mdl_fence_loop.lineart.crease_threshold = 0.0

# ---- collection membership
scene.collection.objects.link(ob_mdl_fence_loop)

# ---- scene / render settings (as saved in the file)
scene.frame_start = 1; scene.frame_end = 250; scene.frame_set(0)
scene.render.engine = 'BLENDER_EEVEE_NEXT'
scene.render.resolution_percentage = 50
scene.render.dither_intensity = 0.0
scene.cycles.use_denoising = False
scene.cycles.samples = 128
scene.cycles.sampling_pattern = 'TABULATED_SOBOL'
scene.cycles.light_sampling_threshold = 0.0
scene.cycles.use_adaptive_sampling = False
scene.cycles.use_light_tree = False
scene.cycles.blur_glossy = 0.0
scene.cycles.sample_clamp_indirect = 0.0
scene.view_settings.view_transform = 'Standard'
bpy.context.view_layer.update()

# ---- added for rendering (the .blend has no active camera): camera
cam_auto = bpy.data.cameras.new('AutoCamera')
cam_auto.lens = 50.0
cam_auto.sensor_width = 36.0
cam_auto.clip_end = 1000.0
ob_auto_camera = bpy.data.objects.new('AutoCamera', cam_auto)
scene.collection.objects.link(ob_auto_camera)
ob_auto_camera.location = (6.86146, -5.83229, 4.89348)
ob_auto_camera.rotation_euler = (1.09748, -7.21219e-08, 0.694738)
scene.camera = ob_auto_camera
bpy.context.view_layer.update()
